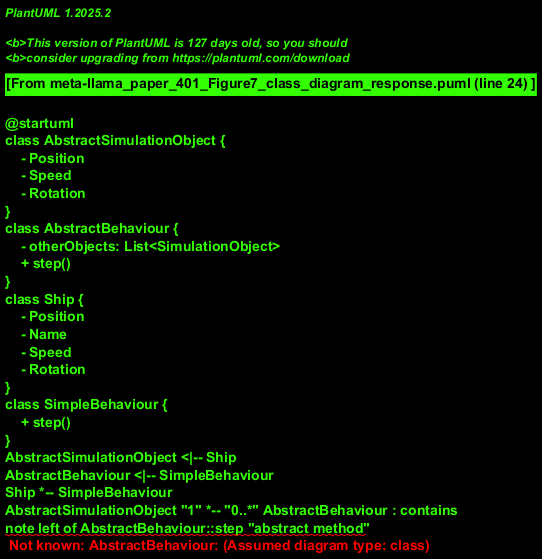

The diagram above was rendered by PlantUML. Its source (embedded in the PNG):
@startuml
class AbstractSimulationObject {
    - Position
    - Speed
    - Rotation
}
class AbstractBehaviour {
    - otherObjects: List<SimulationObject>
    + step()
}
class Ship {
    - Position
    - Name
    - Speed
    - Rotation
}
class SimpleBehaviour {
    + step()
}
AbstractSimulationObject <|-- Ship
AbstractBehaviour <|-- SimpleBehaviour
Ship *-- SimpleBehaviour
AbstractSimulationObject "1" *-- "0..*" AbstractBehaviour : contains
note left of AbstractBehaviour::step "abstract method"
@enduml